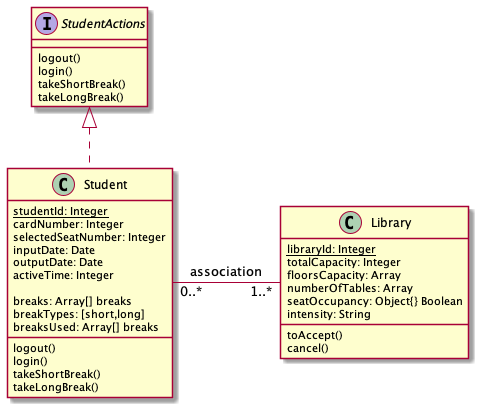

The diagram above was rendered by PlantUML. Its source (embedded in the PNG):
@startuml

interface StudentActions {
  logout()
  login()
  takeShortBreak()
  takeLongBreak()
}

class Student {
  {static} studentId: Integer
  cardNumber: Integer
  selectedSeatNumber: Integer
  inputDate: Date
  outputDate: Date
  activeTime: Integer
  
  breaks: Array[] breaks
  breakTypes: [short,long]
  breaksUsed: Array[] breaks
  
  logout()
  login()
  takeShortBreak()
  takeLongBreak()
}

class Library {
  {static} libraryId: Integer
  totalCapacity: Integer
  floorsCapacity: Array
  numberOfTables: Array
  seatOccupancy: Object{} Boolean
  intensity: String

  toAccept()
  cancel()

}

' Student and Library have a association
Student "0..*" - "1..*" Library : association
class Student implements StudentActions

@enduml